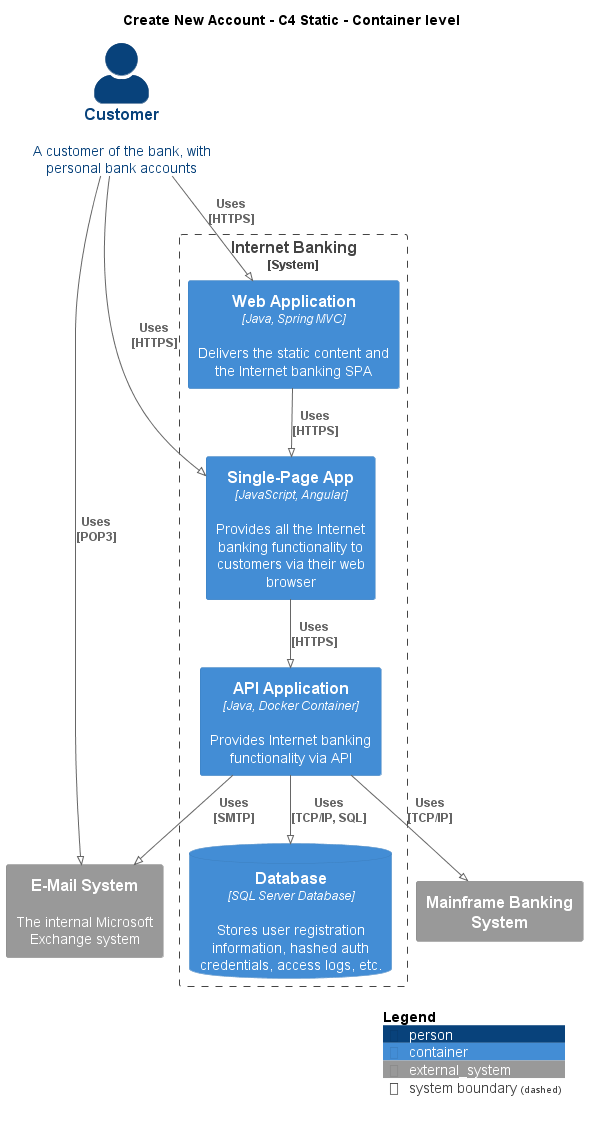

The diagram above was rendered by PlantUML. Its source (embedded in the PNG):
@startuml
!pragma layout smetana
!include ..\..\.c4s\C4_Container.puml

AddElementTag("state:new", $bgColor=green, $fontColor=#ffffff, $borderColor=green, $shadowing="False")
AddElementTag("state:changed", $bgColor=orange, $fontColor=#ffffff, $borderColor=orange, $shadowing="False")
AddElementTag("state:removed", $bgColor=red, $fontColor=#ffffff, $borderColor=red, $shadowing="False")

AddRelTag("state:new", $textColor=green, $lineColor=green)
AddRelTag("state:changed", $textColor=orange, $lineColor=orange)
AddRelTag("state:removed", $textColor=red, $lineColor=red)

SHOW_PERSON_PORTRAIT()
LAYOUT_TOP_DOWN()

skinparam linetype polyline

title Create New Account - C4 Static - Container level

Person(BigBankPlc.Actors.Customer, "Customer", "A customer of the bank, with personal bank accounts")

System_Boundary(BigBankPlc.SoftwareSystems.InternetBanking, "Internet Banking") {
    Container(BigBankPlc.SoftwareSystems.InternetBanking.Containers.WebApplication, "Web Application", "Java, Spring MVC", "Delivers the static content and the Internet banking SPA")
    Container(BigBankPlc.SoftwareSystems.InternetBanking.Containers.SinglePageApp, "Single-Page App", "JavaScript, Angular", "Provides all the Internet banking functionality to customers via their web browser")
    Container(BigBankPlc.SoftwareSystems.InternetBanking.Containers.APIApplication, "API Application", "Java, Docker Container", "Provides Internet banking functionality via API")
    ContainerDb(BigBankPlc.SoftwareSystems.InternetBanking.Containers.Database, "Database", "SQL Server Database", "Stores user registration information, hashed auth credentials, access logs, etc.")
}
System_Ext(BigBankPlc.SoftwareSystems.MainframeBankingSystem, "Mainframe Banking System", "")
System_Ext(BigBankPlc.SoftwareSystems.EMailSystem, "E-Mail System", "The internal Microsoft Exchange system")

Rel(BigBankPlc.Actors.Customer, BigBankPlc.SoftwareSystems.InternetBanking.Containers.WebApplication, "Uses\n[HTTPS]", $tags='protocol:https')
Rel(BigBankPlc.SoftwareSystems.InternetBanking.Containers.WebApplication, BigBankPlc.SoftwareSystems.InternetBanking.Containers.SinglePageApp, "Uses\n[HTTPS]", $tags='protocol:https')
Rel(BigBankPlc.Actors.Customer, BigBankPlc.SoftwareSystems.InternetBanking.Containers.SinglePageApp, "Uses\n[HTTPS]", $tags='protocol:https')
Rel(BigBankPlc.SoftwareSystems.InternetBanking.Containers.SinglePageApp, BigBankPlc.SoftwareSystems.InternetBanking.Containers.APIApplication, "Uses\n[HTTPS]", $tags='protocol:https')
Rel(BigBankPlc.SoftwareSystems.InternetBanking.Containers.APIApplication, BigBankPlc.SoftwareSystems.InternetBanking.Containers.Database, "Uses\n[TCP/IP, SQL]", $tags='protocol:tcp/ip, sql')
Rel(BigBankPlc.SoftwareSystems.InternetBanking.Containers.APIApplication, BigBankPlc.SoftwareSystems.MainframeBankingSystem, "Uses\n[TCP/IP]", $tags='protocol:tcp/ip')
Rel(BigBankPlc.SoftwareSystems.InternetBanking.Containers.APIApplication, BigBankPlc.SoftwareSystems.EMailSystem, "Uses\n[SMTP]", $tags='protocol:smtp')
Rel(BigBankPlc.Actors.Customer, BigBankPlc.SoftwareSystems.EMailSystem, "Uses\n[POP3]", $tags='protocol:pop3')


SHOW_LEGEND()
@enduml